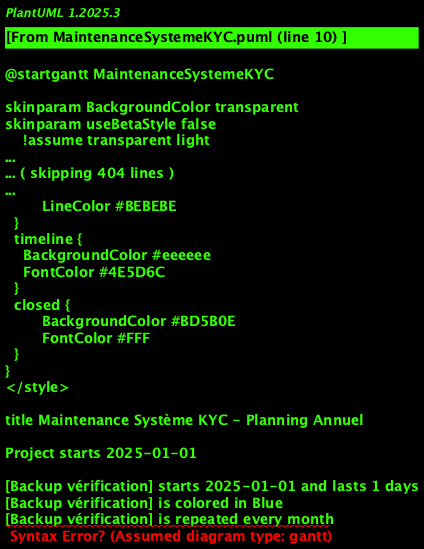

The diagram above was rendered by PlantUML. Its source (embedded in the PNG):
@startgantt MaintenanceSystemeKYC
!theme aws-orange
title Maintenance Système KYC - Planning Annuel

Project starts 2025-01-01

' === MAINTENANCE PRÉVENTIVE MENSUELLE ===
[Backup vérification] starts 2025-01-01 and lasts 1 days
[Backup vérification] is colored in Blue
[Backup vérification] is repeated every month

[Mise à jour sécurité] starts 2025-01-05 and lasts 2 days
[Mise à jour sécurité] is colored in Red
[Mise à jour sécurité] is repeated every month

[Contrôle performances] starts 2025-01-10 and lasts 1 days
[Contrôle performances] is colored in Green
[Contrôle performances] is repeated every month

[Nettoyage logs] starts 2025-01-15 and lasts 1 days
[Nettoyage logs] is colored in Gray
[Nettoyage logs] is repeated every month

' === MAINTENANCE CORRECTIVE ===
[Correction bugs mineurs] starts 2025-01-20 and lasts 3 days
[Correction bugs mineurs] is colored in Yellow

[Optimisation requêtes] starts 2025-02-15 and lasts 4 days
[Optimisation requêtes] is colored in Green

[Mise à jour dépendances] starts 2025-03-20 and lasts 2 days
[Mise à jour dépendances] is colored in Blue

' === MAINTENANCE ÉVOLUTIVE TRIMESTRIELLE ===
[Analyse capacité] starts 2025-01-25 and lasts 3 days
[Analyse capacité] is colored in Orange
[Analyse capacité] is repeated every 3 months

[Upgrade infrastructure] starts 2025-04-01 and lasts 7 days
[Upgrade infrastructure] is colored in Purple
[Upgrade infrastructure] is repeated every 3 months

[Formation équipes] starts 2025-04-10 and lasts 3 days
[Formation équipes] is colored in Green
[Formation équipes] is repeated every 3 months

' === MAINTENANCE MAJEURE SEMESTRIELLE ===
[Audit sécurité complet] starts 2025-06-01 and lasts 7 days
[Audit sécurité complet] is colored in Red
[Audit sécurité complet] is repeated every 6 months

[Refactoring code] starts 2025-06-10 and lasts 10 days
[Refactoring code] is colored in Blue
[Refactoring code] is repeated every 6 months

[Tests régression] starts 2025-06-20 and lasts 5 days
[Tests régression] is colored in Yellow
[Tests régression] is repeated every 6 months

' === MAINTENANCE ANNUELLE ===
[Migration base données] starts 2025-11-01 and lasts 14 days
[Migration base données] is colored in Purple

[Upgrade version majeure] starts 2025-11-20 and lasts 21 days
[Upgrade version majeure] is colored in Red

[Certification conformité] starts 2025-12-15 and lasts 10 days
[Certification conformité] is colored in Green

' === MAINTENANCE D'URGENCE ===
[Hotfix critique] starts 2025-03-15 and lasts 1 days
[Hotfix critique] is colored in Red

[Restauration service] starts 2025-05-22 and lasts 2 days
[Restauration service] is colored in Red

[Patch sécurité urgent] starts 2025-08-10 and lasts 1 days
[Patch sécurité urgent] is colored in Red

' === PLANIFICATION CAPACITÉ ===
[Monitoring continu] starts 2025-01-01 and lasts 365 days
[Monitoring continu] is colored in Blue

[Scaling automatique] starts 2025-01-01 and lasts 365 days
[Scaling automatique] is colored in Green

[Alerting avancé] starts 2025-01-01 and lasts 365 days
[Alerting avancé] is colored in Orange

' === JALONS CRITIQUES ===
[Audit Q1] happens 2025-03-31
[Audit Q1] is colored in Orange

[Upgrade Majeur] happens 2025-06-30
[Upgrade Majeur] is colored in Red

[Certification] happens 2025-12-31
[Certification] is colored in Green

' === FENÊTRES DE MAINTENANCE ===
[Fenêtre maintenance] starts 2025-02-01 and lasts 1 days
[Fenêtre maintenance] is colored in Gray
[Fenêtre maintenance] is repeated every month

@endgantt